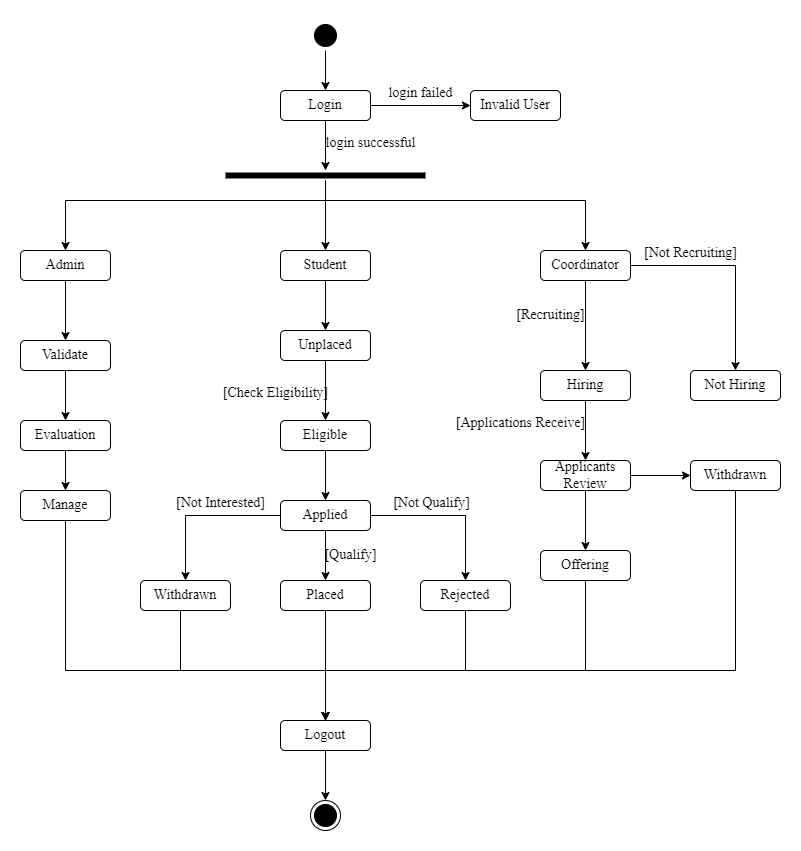

The diagram above was exported from draw.io. Its source (the exported page's mxGraphModel, read from the mxfile embedded in the PNG):
<mxGraphModel dx="1050" dy="573" grid="1" gridSize="10" guides="1" tooltips="1" connect="1" arrows="1" fold="1" page="1" pageScale="1" pageWidth="850" pageHeight="1100" math="0" shadow="0">
  <root>
    <mxCell id="0" />
    <mxCell id="1" parent="0" />
    <mxCell id="jAti3D1qRcARjd2IQRaw-4" value="" style="edgeStyle=orthogonalEdgeStyle;rounded=0;orthogonalLoop=1;jettySize=auto;html=1;entryX=0.5;entryY=0;entryDx=0;entryDy=0;fontFamily=Times New Roman;fontSize=14;" parent="1" source="jAti3D1qRcARjd2IQRaw-1" target="jAti3D1qRcARjd2IQRaw-6" edge="1">
      <mxGeometry relative="1" as="geometry">
        <mxPoint x="385" y="100" as="targetPoint" />
      </mxGeometry>
    </mxCell>
    <mxCell id="jAti3D1qRcARjd2IQRaw-1" value="" style="ellipse;html=1;shape=startState;fillColor=#000000;strokeColor=#000000;fontFamily=Times New Roman;fontSize=14;" parent="1" vertex="1">
      <mxGeometry x="370" y="30" width="30" height="30" as="geometry" />
    </mxCell>
    <mxCell id="jAti3D1qRcARjd2IQRaw-56" value="" style="edgeStyle=orthogonalEdgeStyle;rounded=0;orthogonalLoop=1;jettySize=auto;html=1;fontFamily=Times New Roman;fontSize=14;" parent="1" source="jAti3D1qRcARjd2IQRaw-6" target="jAti3D1qRcARjd2IQRaw-54" edge="1">
      <mxGeometry relative="1" as="geometry" />
    </mxCell>
    <mxCell id="jAti3D1qRcARjd2IQRaw-64" value="" style="edgeStyle=orthogonalEdgeStyle;rounded=0;orthogonalLoop=1;jettySize=auto;html=1;fontFamily=Times New Roman;fontSize=14;" parent="1" source="jAti3D1qRcARjd2IQRaw-6" target="jAti3D1qRcARjd2IQRaw-63" edge="1">
      <mxGeometry relative="1" as="geometry" />
    </mxCell>
    <mxCell id="jAti3D1qRcARjd2IQRaw-6" value="Login" style="rounded=1;whiteSpace=wrap;html=1;fontFamily=Times New Roman;fontSize=14;" parent="1" vertex="1">
      <mxGeometry x="340" y="100" width="90" height="30" as="geometry" />
    </mxCell>
    <mxCell id="jAti3D1qRcARjd2IQRaw-36" value="" style="edgeStyle=orthogonalEdgeStyle;rounded=0;orthogonalLoop=1;jettySize=auto;html=1;fontFamily=Times New Roman;fontSize=14;" parent="1" source="jAti3D1qRcARjd2IQRaw-8" target="jAti3D1qRcARjd2IQRaw-30" edge="1">
      <mxGeometry relative="1" as="geometry" />
    </mxCell>
    <mxCell id="jAti3D1qRcARjd2IQRaw-8" value="Admin" style="rounded=1;whiteSpace=wrap;html=1;fontFamily=Times New Roman;fontSize=14;" parent="1" vertex="1">
      <mxGeometry x="80" y="260" width="90" height="30" as="geometry" />
    </mxCell>
    <mxCell id="jAti3D1qRcARjd2IQRaw-42" value="" style="edgeStyle=orthogonalEdgeStyle;rounded=0;orthogonalLoop=1;jettySize=auto;html=1;fontFamily=Times New Roman;fontSize=14;" parent="1" source="jAti3D1qRcARjd2IQRaw-9" target="jAti3D1qRcARjd2IQRaw-22" edge="1">
      <mxGeometry relative="1" as="geometry" />
    </mxCell>
    <mxCell id="jAti3D1qRcARjd2IQRaw-44" value="" style="edgeStyle=orthogonalEdgeStyle;rounded=0;orthogonalLoop=1;jettySize=auto;html=1;fontFamily=Times New Roman;fontSize=14;" parent="1" source="jAti3D1qRcARjd2IQRaw-9" target="jAti3D1qRcARjd2IQRaw-23" edge="1">
      <mxGeometry relative="1" as="geometry">
        <mxPoint x="770" y="275" as="targetPoint" />
      </mxGeometry>
    </mxCell>
    <mxCell id="jAti3D1qRcARjd2IQRaw-9" value="Coordinator" style="rounded=1;whiteSpace=wrap;html=1;fontFamily=Times New Roman;fontSize=14;" parent="1" vertex="1">
      <mxGeometry x="600" y="260" width="90" height="30" as="geometry" />
    </mxCell>
    <mxCell id="jAti3D1qRcARjd2IQRaw-39" value="" style="edgeStyle=orthogonalEdgeStyle;rounded=0;orthogonalLoop=1;jettySize=auto;html=1;fontFamily=Times New Roman;fontSize=14;" parent="1" source="jAti3D1qRcARjd2IQRaw-10" target="jAti3D1qRcARjd2IQRaw-12" edge="1">
      <mxGeometry relative="1" as="geometry" />
    </mxCell>
    <mxCell id="jAti3D1qRcARjd2IQRaw-10" value="Student" style="rounded=1;whiteSpace=wrap;html=1;fontFamily=Times New Roman;fontSize=14;" parent="1" vertex="1">
      <mxGeometry x="340" y="260" width="90" height="30" as="geometry" />
    </mxCell>
    <mxCell id="jAti3D1qRcARjd2IQRaw-45" value="" style="edgeStyle=orthogonalEdgeStyle;rounded=0;orthogonalLoop=1;jettySize=auto;html=1;fontFamily=Times New Roman;fontSize=14;" parent="1" source="jAti3D1qRcARjd2IQRaw-12" target="jAti3D1qRcARjd2IQRaw-27" edge="1">
      <mxGeometry relative="1" as="geometry" />
    </mxCell>
    <mxCell id="jAti3D1qRcARjd2IQRaw-12" value="Unplaced" style="rounded=1;whiteSpace=wrap;html=1;fontFamily=Times New Roman;fontSize=14;" parent="1" vertex="1">
      <mxGeometry x="340" y="340" width="90" height="30" as="geometry" />
    </mxCell>
    <mxCell id="jAti3D1qRcARjd2IQRaw-92" value="" style="edgeStyle=orthogonalEdgeStyle;rounded=0;orthogonalLoop=1;jettySize=auto;html=1;fontFamily=Times New Roman;fontSize=14;" parent="1" source="jAti3D1qRcARjd2IQRaw-13" target="jAti3D1qRcARjd2IQRaw-77" edge="1">
      <mxGeometry relative="1" as="geometry">
        <mxPoint x="385" y="750" as="targetPoint" />
      </mxGeometry>
    </mxCell>
    <mxCell id="jAti3D1qRcARjd2IQRaw-13" value="Placed" style="rounded=1;whiteSpace=wrap;html=1;fontFamily=Times New Roman;fontSize=14;" parent="1" vertex="1">
      <mxGeometry x="340" y="590" width="90" height="30" as="geometry" />
    </mxCell>
    <mxCell id="jAti3D1qRcARjd2IQRaw-81" value="" style="edgeStyle=orthogonalEdgeStyle;rounded=0;orthogonalLoop=1;jettySize=auto;html=1;fontFamily=Times New Roman;fontSize=14;" parent="1" source="jAti3D1qRcARjd2IQRaw-15" target="jAti3D1qRcARjd2IQRaw-77" edge="1">
      <mxGeometry relative="1" as="geometry">
        <mxPoint x="445" y="730" as="targetPoint" />
        <Array as="points">
          <mxPoint x="525" y="680" />
          <mxPoint x="385" y="680" />
        </Array>
      </mxGeometry>
    </mxCell>
    <mxCell id="jAti3D1qRcARjd2IQRaw-15" value="Rejected" style="rounded=1;whiteSpace=wrap;html=1;fontFamily=Times New Roman;fontSize=14;" parent="1" vertex="1">
      <mxGeometry x="480" y="590" width="90" height="30" as="geometry" />
    </mxCell>
    <mxCell id="jAti3D1qRcARjd2IQRaw-83" value="" style="edgeStyle=orthogonalEdgeStyle;rounded=0;orthogonalLoop=1;jettySize=auto;html=1;fontFamily=Times New Roman;fontSize=14;" parent="1" source="jAti3D1qRcARjd2IQRaw-18" target="jAti3D1qRcARjd2IQRaw-77" edge="1">
      <mxGeometry relative="1" as="geometry">
        <mxPoint x="305" y="730" as="targetPoint" />
        <Array as="points">
          <mxPoint x="240" y="680" />
          <mxPoint x="385" y="680" />
        </Array>
      </mxGeometry>
    </mxCell>
    <mxCell id="jAti3D1qRcARjd2IQRaw-18" value="Withdrawn" style="rounded=1;whiteSpace=wrap;html=1;fontFamily=Times New Roman;fontSize=14;" parent="1" vertex="1">
      <mxGeometry x="200" y="590" width="90" height="30" as="geometry" />
    </mxCell>
    <mxCell id="jAti3D1qRcARjd2IQRaw-47" value="" style="edgeStyle=orthogonalEdgeStyle;rounded=0;orthogonalLoop=1;jettySize=auto;html=1;fontFamily=Times New Roman;fontSize=14;" parent="1" source="jAti3D1qRcARjd2IQRaw-20" target="jAti3D1qRcARjd2IQRaw-18" edge="1">
      <mxGeometry relative="1" as="geometry" />
    </mxCell>
    <mxCell id="jAti3D1qRcARjd2IQRaw-49" value="" style="edgeStyle=orthogonalEdgeStyle;rounded=0;orthogonalLoop=1;jettySize=auto;html=1;entryX=0.5;entryY=0;entryDx=0;entryDy=0;fontFamily=Times New Roman;fontSize=14;" parent="1" source="jAti3D1qRcARjd2IQRaw-20" target="jAti3D1qRcARjd2IQRaw-15" edge="1">
      <mxGeometry relative="1" as="geometry">
        <mxPoint x="510" y="525" as="targetPoint" />
      </mxGeometry>
    </mxCell>
    <mxCell id="jAti3D1qRcARjd2IQRaw-90" value="" style="edgeStyle=orthogonalEdgeStyle;rounded=0;orthogonalLoop=1;jettySize=auto;html=1;fontFamily=Times New Roman;fontSize=14;" parent="1" source="jAti3D1qRcARjd2IQRaw-20" target="jAti3D1qRcARjd2IQRaw-13" edge="1">
      <mxGeometry relative="1" as="geometry" />
    </mxCell>
    <mxCell id="jAti3D1qRcARjd2IQRaw-20" value="Applied" style="rounded=1;whiteSpace=wrap;html=1;fontFamily=Times New Roman;fontSize=14;" parent="1" vertex="1">
      <mxGeometry x="340" y="510" width="90" height="30" as="geometry" />
    </mxCell>
    <mxCell id="jAti3D1qRcARjd2IQRaw-50" value="" style="edgeStyle=orthogonalEdgeStyle;rounded=0;orthogonalLoop=1;jettySize=auto;html=1;fontFamily=Times New Roman;fontSize=14;" parent="1" source="jAti3D1qRcARjd2IQRaw-22" target="jAti3D1qRcARjd2IQRaw-29" edge="1">
      <mxGeometry relative="1" as="geometry" />
    </mxCell>
    <mxCell id="jAti3D1qRcARjd2IQRaw-22" value="Hiring" style="rounded=1;whiteSpace=wrap;html=1;fontFamily=Times New Roman;fontSize=14;" parent="1" vertex="1">
      <mxGeometry x="600" y="380" width="90" height="30" as="geometry" />
    </mxCell>
    <mxCell id="jAti3D1qRcARjd2IQRaw-23" value="Not Hiring" style="rounded=1;whiteSpace=wrap;html=1;fontFamily=Times New Roman;fontSize=14;" parent="1" vertex="1">
      <mxGeometry x="750" y="380" width="90" height="30" as="geometry" />
    </mxCell>
    <mxCell id="jAti3D1qRcARjd2IQRaw-87" value="" style="edgeStyle=orthogonalEdgeStyle;rounded=0;orthogonalLoop=1;jettySize=auto;html=1;fontFamily=Times New Roman;fontSize=14;" parent="1" source="jAti3D1qRcARjd2IQRaw-24" target="jAti3D1qRcARjd2IQRaw-77" edge="1">
      <mxGeometry relative="1" as="geometry">
        <mxPoint x="795" y="580" as="targetPoint" />
        <Array as="points">
          <mxPoint x="795" y="680" />
          <mxPoint x="385" y="680" />
        </Array>
      </mxGeometry>
    </mxCell>
    <mxCell id="jAti3D1qRcARjd2IQRaw-24" value="Withdrawn" style="rounded=1;whiteSpace=wrap;html=1;fontFamily=Times New Roman;fontSize=14;" parent="1" vertex="1">
      <mxGeometry x="750" y="470" width="90" height="30" as="geometry" />
    </mxCell>
    <mxCell id="jAti3D1qRcARjd2IQRaw-46" value="" style="edgeStyle=orthogonalEdgeStyle;rounded=0;orthogonalLoop=1;jettySize=auto;html=1;fontFamily=Times New Roman;fontSize=14;" parent="1" source="jAti3D1qRcARjd2IQRaw-27" target="jAti3D1qRcARjd2IQRaw-20" edge="1">
      <mxGeometry relative="1" as="geometry" />
    </mxCell>
    <mxCell id="jAti3D1qRcARjd2IQRaw-27" value="Eligible" style="rounded=1;whiteSpace=wrap;html=1;fontFamily=Times New Roman;fontSize=14;" parent="1" vertex="1">
      <mxGeometry x="340" y="430" width="90" height="30" as="geometry" />
    </mxCell>
    <mxCell id="jAti3D1qRcARjd2IQRaw-51" value="" style="edgeStyle=orthogonalEdgeStyle;rounded=0;orthogonalLoop=1;jettySize=auto;html=1;fontFamily=Times New Roman;fontSize=14;" parent="1" source="jAti3D1qRcARjd2IQRaw-29" target="jAti3D1qRcARjd2IQRaw-24" edge="1">
      <mxGeometry relative="1" as="geometry" />
    </mxCell>
    <mxCell id="jAti3D1qRcARjd2IQRaw-53" value="" style="edgeStyle=orthogonalEdgeStyle;rounded=0;orthogonalLoop=1;jettySize=auto;html=1;fontFamily=Times New Roman;fontSize=14;" parent="1" source="jAti3D1qRcARjd2IQRaw-29" target="jAti3D1qRcARjd2IQRaw-52" edge="1">
      <mxGeometry relative="1" as="geometry" />
    </mxCell>
    <mxCell id="jAti3D1qRcARjd2IQRaw-29" value="Applicants Review" style="rounded=1;whiteSpace=wrap;html=1;fontFamily=Times New Roman;fontSize=14;" parent="1" vertex="1">
      <mxGeometry x="600" y="470" width="90" height="30" as="geometry" />
    </mxCell>
    <mxCell id="jAti3D1qRcARjd2IQRaw-37" value="" style="edgeStyle=orthogonalEdgeStyle;rounded=0;orthogonalLoop=1;jettySize=auto;html=1;fontFamily=Times New Roman;fontSize=14;" parent="1" source="jAti3D1qRcARjd2IQRaw-30" target="jAti3D1qRcARjd2IQRaw-31" edge="1">
      <mxGeometry relative="1" as="geometry" />
    </mxCell>
    <mxCell id="jAti3D1qRcARjd2IQRaw-30" value="Validate" style="rounded=1;whiteSpace=wrap;html=1;fontFamily=Times New Roman;fontSize=14;" parent="1" vertex="1">
      <mxGeometry x="80" y="350" width="90" height="30" as="geometry" />
    </mxCell>
    <mxCell id="jAti3D1qRcARjd2IQRaw-38" value="" style="edgeStyle=orthogonalEdgeStyle;rounded=0;orthogonalLoop=1;jettySize=auto;html=1;fontFamily=Times New Roman;fontSize=14;" parent="1" source="jAti3D1qRcARjd2IQRaw-31" target="jAti3D1qRcARjd2IQRaw-32" edge="1">
      <mxGeometry relative="1" as="geometry" />
    </mxCell>
    <mxCell id="jAti3D1qRcARjd2IQRaw-31" value="Evaluation" style="rounded=1;whiteSpace=wrap;html=1;fontFamily=Times New Roman;fontSize=14;" parent="1" vertex="1">
      <mxGeometry x="80" y="430" width="90" height="30" as="geometry" />
    </mxCell>
    <mxCell id="jAti3D1qRcARjd2IQRaw-79" value="" style="edgeStyle=orthogonalEdgeStyle;rounded=0;orthogonalLoop=1;jettySize=auto;html=1;fontFamily=Times New Roman;fontSize=14;" parent="1" source="jAti3D1qRcARjd2IQRaw-32" target="jAti3D1qRcARjd2IQRaw-77" edge="1">
      <mxGeometry relative="1" as="geometry">
        <mxPoint x="125" y="625" as="targetPoint" />
        <Array as="points">
          <mxPoint x="125" y="680" />
          <mxPoint x="385" y="680" />
        </Array>
      </mxGeometry>
    </mxCell>
    <mxCell id="jAti3D1qRcARjd2IQRaw-32" value="Manage" style="rounded=1;whiteSpace=wrap;html=1;fontFamily=Times New Roman;fontSize=14;" parent="1" vertex="1">
      <mxGeometry x="80" y="500" width="90" height="30" as="geometry" />
    </mxCell>
    <mxCell id="jAti3D1qRcARjd2IQRaw-85" value="" style="edgeStyle=orthogonalEdgeStyle;rounded=0;orthogonalLoop=1;jettySize=auto;html=1;fontFamily=Times New Roman;fontSize=14;" parent="1" source="jAti3D1qRcARjd2IQRaw-52" target="jAti3D1qRcARjd2IQRaw-77" edge="1">
      <mxGeometry relative="1" as="geometry">
        <mxPoint x="645" y="670" as="targetPoint" />
        <Array as="points">
          <mxPoint x="645" y="680" />
          <mxPoint x="385" y="680" />
        </Array>
      </mxGeometry>
    </mxCell>
    <mxCell id="jAti3D1qRcARjd2IQRaw-52" value="Offering" style="rounded=1;whiteSpace=wrap;html=1;fontFamily=Times New Roman;fontSize=14;" parent="1" vertex="1">
      <mxGeometry x="600" y="560" width="90" height="30" as="geometry" />
    </mxCell>
    <mxCell id="jAti3D1qRcARjd2IQRaw-57" value="" style="edgeStyle=orthogonalEdgeStyle;rounded=0;orthogonalLoop=1;jettySize=auto;html=1;fontFamily=Times New Roman;fontSize=14;" parent="1" source="jAti3D1qRcARjd2IQRaw-54" target="jAti3D1qRcARjd2IQRaw-10" edge="1">
      <mxGeometry relative="1" as="geometry" />
    </mxCell>
    <mxCell id="jAti3D1qRcARjd2IQRaw-60" value="" style="edgeStyle=orthogonalEdgeStyle;rounded=0;orthogonalLoop=1;jettySize=auto;html=1;fontFamily=Times New Roman;fontSize=14;" parent="1" source="jAti3D1qRcARjd2IQRaw-54" target="jAti3D1qRcARjd2IQRaw-8" edge="1">
      <mxGeometry relative="1" as="geometry">
        <mxPoint x="205" y="185" as="targetPoint" />
        <Array as="points">
          <mxPoint x="385" y="210" />
          <mxPoint x="125" y="210" />
        </Array>
      </mxGeometry>
    </mxCell>
    <mxCell id="jAti3D1qRcARjd2IQRaw-62" value="" style="edgeStyle=orthogonalEdgeStyle;rounded=0;orthogonalLoop=1;jettySize=auto;html=1;entryX=0.5;entryY=0;entryDx=0;entryDy=0;fontFamily=Times New Roman;fontSize=14;" parent="1" source="jAti3D1qRcARjd2IQRaw-54" target="jAti3D1qRcARjd2IQRaw-9" edge="1">
      <mxGeometry relative="1" as="geometry">
        <mxPoint x="565" y="185" as="targetPoint" />
        <Array as="points">
          <mxPoint x="385" y="210" />
          <mxPoint x="645" y="210" />
        </Array>
      </mxGeometry>
    </mxCell>
    <mxCell id="jAti3D1qRcARjd2IQRaw-54" value="" style="shape=line;html=1;strokeWidth=6;strokeColor=#000000;fontFamily=Times New Roman;fontSize=14;" parent="1" vertex="1">
      <mxGeometry x="285" y="180" width="200" height="10" as="geometry" />
    </mxCell>
    <mxCell id="jAti3D1qRcARjd2IQRaw-63" value="Invalid User" style="rounded=1;whiteSpace=wrap;html=1;fontFamily=Times New Roman;fontSize=14;" parent="1" vertex="1">
      <mxGeometry x="530" y="100" width="90" height="30" as="geometry" />
    </mxCell>
    <mxCell id="jAti3D1qRcARjd2IQRaw-96" value="" style="edgeStyle=orthogonalEdgeStyle;rounded=0;orthogonalLoop=1;jettySize=auto;html=1;fontFamily=Times New Roman;fontSize=14;" parent="1" source="jAti3D1qRcARjd2IQRaw-77" target="jAti3D1qRcARjd2IQRaw-94" edge="1">
      <mxGeometry relative="1" as="geometry" />
    </mxCell>
    <mxCell id="jAti3D1qRcARjd2IQRaw-77" value="Logout" style="rounded=1;whiteSpace=wrap;html=1;fontFamily=Times New Roman;fontSize=14;" parent="1" vertex="1">
      <mxGeometry x="340" y="730" width="90" height="30" as="geometry" />
    </mxCell>
    <mxCell id="jAti3D1qRcARjd2IQRaw-94" value="" style="ellipse;html=1;shape=endState;fillColor=#000000;strokeColor=#000000;fontFamily=Times New Roman;fontSize=14;" parent="1" vertex="1">
      <mxGeometry x="370" y="810" width="30" height="30" as="geometry" />
    </mxCell>
    <mxCell id="jAti3D1qRcARjd2IQRaw-98" value="login failed" style="text;html=1;align=center;verticalAlign=middle;resizable=0;points=[];autosize=1;strokeColor=none;fillColor=none;fontFamily=Times New Roman;fontSize=14;" parent="1" vertex="1">
      <mxGeometry x="435" y="88" width="90" height="30" as="geometry" />
    </mxCell>
    <mxCell id="jAti3D1qRcARjd2IQRaw-99" value="login successful" style="text;html=1;align=center;verticalAlign=middle;resizable=0;points=[];autosize=1;strokeColor=none;fillColor=none;fontFamily=Times New Roman;fontSize=14;" parent="1" vertex="1">
      <mxGeometry x="375" y="138" width="110" height="30" as="geometry" />
    </mxCell>
    <mxCell id="jAti3D1qRcARjd2IQRaw-100" value="[Check Eligibility]" style="text;html=1;align=center;verticalAlign=middle;resizable=0;points=[];autosize=1;strokeColor=none;fillColor=none;fontFamily=Times New Roman;fontSize=14;" parent="1" vertex="1">
      <mxGeometry x="270" y="388" width="130" height="30" as="geometry" />
    </mxCell>
    <mxCell id="jAti3D1qRcARjd2IQRaw-104" value="[Not Interested]" style="text;html=1;align=center;verticalAlign=middle;resizable=0;points=[];autosize=1;strokeColor=none;fillColor=none;fontFamily=Times New Roman;fontSize=14;" parent="1" vertex="1">
      <mxGeometry x="225" y="498" width="110" height="30" as="geometry" />
    </mxCell>
    <mxCell id="jAti3D1qRcARjd2IQRaw-105" value="[Qualify]" style="text;html=1;align=center;verticalAlign=middle;resizable=0;points=[];autosize=1;strokeColor=none;fillColor=none;fontFamily=Times New Roman;fontSize=14;" parent="1" vertex="1">
      <mxGeometry x="370" y="550" width="80" height="30" as="geometry" />
    </mxCell>
    <mxCell id="jAti3D1qRcARjd2IQRaw-106" value="[Not Qualify]" style="text;html=1;align=center;verticalAlign=middle;resizable=0;points=[];autosize=1;strokeColor=none;fillColor=none;fontFamily=Times New Roman;fontSize=14;" parent="1" vertex="1">
      <mxGeometry x="441" y="498" width="100" height="30" as="geometry" />
    </mxCell>
    <mxCell id="jAti3D1qRcARjd2IQRaw-107" value="[Applications Receive]" style="text;html=1;align=center;verticalAlign=middle;resizable=0;points=[];autosize=1;strokeColor=none;fillColor=none;fontFamily=Times New Roman;fontSize=14;" parent="1" vertex="1">
      <mxGeometry x="505" y="418" width="150" height="30" as="geometry" />
    </mxCell>
    <mxCell id="jAti3D1qRcARjd2IQRaw-108" value="[Recruiting]" style="text;html=1;align=center;verticalAlign=middle;resizable=0;points=[];autosize=1;strokeColor=none;fillColor=none;fontFamily=Times New Roman;fontSize=14;" parent="1" vertex="1">
      <mxGeometry x="565" y="310" width="90" height="30" as="geometry" />
    </mxCell>
    <mxCell id="jAti3D1qRcARjd2IQRaw-109" value="[Not Recruiting]" style="text;html=1;align=center;verticalAlign=middle;resizable=0;points=[];autosize=1;strokeColor=none;fillColor=none;fontFamily=Times New Roman;fontSize=14;" parent="1" vertex="1">
      <mxGeometry x="690" y="248" width="120" height="30" as="geometry" />
    </mxCell>
  </root>
</mxGraphModel>